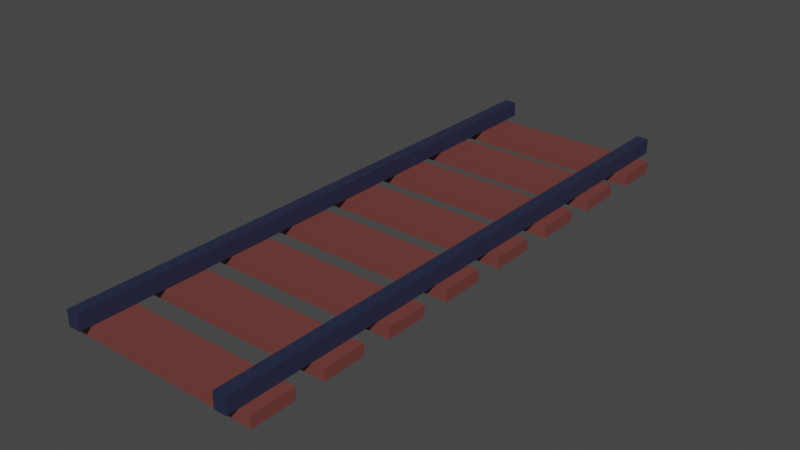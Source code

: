 # Source: LongRail.blend  (saved by Blender 2.92.15; exported with 4.5.12 LTS)
import bpy
from mathutils import Matrix  # noqa: F401  (used for matrix-valued properties, if any)

bpy.ops.wm.read_factory_settings(use_empty=True)
scene = bpy.context.scene
scene.name = 'Scene'

# ---- collections
col_collection = bpy.data.collections.new('Collection'); scene.collection.children.link(col_collection)
col_minecartrails = bpy.data.collections.new('MinecartRails'); scene.collection.children.link(col_minecartrails)

# ---- materials (node trees are filled in below, after node groups)
mat_trackmetall = bpy.data.materials.new('TrackMetall')
mat_trackmetall.use_transparent_shadow = False
mat_trackwood = bpy.data.materials.new('TrackWood')
mat_trackwood.use_transparent_shadow = False

# ---- material node trees
mat_trackmetall.use_nodes = True; mat_trackmetall.node_tree.nodes.clear()
_N = mat_trackmetall.node_tree.nodes; _L = mat_trackmetall.node_tree.links
n0 = _N.new('ShaderNodeBsdfPrincipled'); n0.name = 'Principled BSDF'; n0.location = (10, 300)
n0.distribution = 'GGX'
n0.subsurface_method = 'BURLEY'
n0.inputs[0].default_value = (0.01938, 0.02416, 0.05781, 1.0)
n0.inputs[3].default_value = 1.45
n0.inputs[27].default_value = (0.0, 0.0, 0.0, 1.0)
n0.inputs[28].default_value = 1.0
n1 = _N.new('ShaderNodeOutputMaterial'); n1.name = 'Material Output'; n1.location = (300, 300)
_L.new(n0.outputs[0], n1.inputs[0])
n1.is_active_output = True
mat_trackwood.use_nodes = True; mat_trackwood.node_tree.nodes.clear()
_N = mat_trackwood.node_tree.nodes; _L = mat_trackwood.node_tree.links
n0 = _N.new('ShaderNodeBsdfPrincipled'); n0.name = 'Principled BSDF'; n0.location = (10, 300)
n0.distribution = 'GGX'
n0.subsurface_method = 'BURLEY'
n0.inputs[0].default_value = (0.1714, 0.04817, 0.04092, 1.0)
n0.inputs[3].default_value = 1.45
n0.inputs[27].default_value = (0.0, 0.0, 0.0, 1.0)
n0.inputs[28].default_value = 1.0
n1 = _N.new('ShaderNodeOutputMaterial'); n1.name = 'Material Output'; n1.location = (300, 300)
_L.new(n0.outputs[0], n1.inputs[0])
n1.is_active_output = True

# ---- world
world_world = bpy.data.worlds.new('World'); scene.world = world_world
world_world.use_nodes = True; world_world.node_tree.nodes.clear()
_N = world_world.node_tree.nodes; _L = world_world.node_tree.links
n0 = _N.new('ShaderNodeOutputWorld'); n0.name = 'World Output'; n0.location = (300, 300)
n1 = _N.new('ShaderNodeBackground'); n1.name = 'Background'; n1.location = (10, 300)
n1.inputs[0].default_value = (0.05088, 0.05088, 0.05088, 1.0)
_L.new(n1.outputs[0], n0.inputs[0])
n0.is_active_output = True
world_world.color = (0.05088, 0.05088, 0.05088)
world_world.use_sun_shadow = False
world_world.sun_shadow_jitter_overblur = 0.0

# ---- meshes
me_cube_053 = bpy.data.meshes.new('Cube.053')
me_cube_053.from_pydata([(-0.8776, -0.05386, 2.82), (-0.8776, 0.1005, 2.82), (-0.7543, -0.05386, 2.82), (-0.7543, 0.1005, 2.82), (-1.007, -0.1749, 2.82), (-1.007, -0.05849, 2.82), (-1.007, -0.1749, 2.386), (-1.007, -0.05849, 2.386), (0.9933, -0.1749, 2.82), (0.9933, -0.05849, 2.82), (0.9933, -0.1749, 2.386), (0.9933, -0.05849, 2.386), (0.757, -0.05386, 2.82), (0.757, 0.1005, 2.82), (0.8803, -0.05386, 2.82), (0.8803, 0.1005, 2.82), (0.8803, 0.1005, 2.212), (0.757, 0.1005, 2.212), (0.757, -0.05386, 2.212), (0.8803, -0.05386, 2.212), (-0.8776, 0.1005, 2.212), (-0.8776, -0.05386, 2.212), (-0.7543, -0.05386, 2.212), (-0.7543, 0.1005, 2.212), (0.757, 0.1005, 2.386), (0.757, -0.05386, 2.386), (0.8803, 0.1005, 2.386), (0.8803, -0.05386, 2.386), (-0.8776, -0.05386, 2.387), (-0.7543, 0.1005, 2.387), (-0.8776, 0.1005, 2.387), (-0.7543, -0.05386, 2.387), (-0.8776, -0.05386, 2.212), (-0.8776, 0.1005, 2.212), (-0.7543, -0.05386, 2.212), (-0.7543, 0.1005, 2.212), (0.757, -0.05386, 2.212), (0.757, 0.1005, 2.212), (0.8803, -0.05386, 2.212), (0.8803, 0.1005, 2.212), (-0.8776, -0.05386, 2.934), (-0.8776, 0.1005, 2.934), (-0.7543, 0.1005, 2.934), (-0.7543, -0.05386, 2.934), (0.757, -0.05386, 2.934), (0.757, 0.1005, 2.934), (0.8803, 0.1005, 2.934), (0.8803, -0.05386, 2.934), (-0.8776, -0.05386, 2.098), (-0.8776, 0.1005, 2.098), (-0.7543, -0.05386, 2.098), (-0.7543, 0.1005, 2.098), (-1.007, -0.1749, 2.098), (-1.007, -0.05849, 2.098), (-1.007, -0.1749, 1.664), (-1.007, -0.05849, 1.664), (0.9933, -0.1749, 2.098), (0.9933, -0.05849, 2.098), (0.9933, -0.1749, 1.664), (0.9933, -0.05849, 1.664), (0.757, -0.05386, 2.098), (0.757, 0.1005, 2.098), (0.8803, -0.05386, 2.098), (0.8803, 0.1005, 2.098), (0.8803, 0.1005, 1.49), (0.757, 0.1005, 1.49), (0.757, -0.05386, 1.49), (0.8803, -0.05386, 1.49), (-0.8776, 0.1005, 1.49), (-0.8776, -0.05386, 1.49), (-0.7543, -0.05386, 1.49), (-0.7543, 0.1005, 1.49), (0.757, 0.1005, 1.664), (0.757, -0.05386, 1.664), (0.8803, 0.1005, 1.664), (0.8803, -0.05386, 1.664), (-0.8776, -0.05386, 1.665), (-0.7543, 0.1005, 1.665), (-0.8776, 0.1005, 1.665), (-0.7543, -0.05386, 1.665), (-0.8776, -0.05386, 1.49), (-0.8776, 0.1005, 1.49), (-0.7543, -0.05386, 1.49), (-0.7543, 0.1005, 1.49), (0.757, -0.05386, 1.49), (0.757, 0.1005, 1.49), (0.8803, -0.05386, 1.49), (0.8803, 0.1005, 1.49), (-0.8776, -0.05386, 2.212), (-0.8776, 0.1005, 2.212), (-0.7543, 0.1005, 2.212), (-0.7543, -0.05386, 2.212), (0.757, -0.05386, 2.212), (0.757, 0.1005, 2.212), (0.8803, 0.1005, 2.212), (0.8803, -0.05386, 2.212), (-0.8776, -0.05386, 1.376), (-0.8776, 0.1005, 1.376), (-0.7543, -0.05386, 1.376), (-0.7543, 0.1005, 1.376), (-1.007, -0.1749, 1.376), (-1.007, -0.05849, 1.376), (-1.007, -0.1749, 0.9412), (-1.007, -0.05849, 0.9412), (0.9933, -0.1749, 1.376), (0.9933, -0.05849, 1.376), (0.9933, -0.1749, 0.9412), (0.9933, -0.05849, 0.9412), (0.757, -0.05386, 1.376), (0.757, 0.1005, 1.376), (0.8803, -0.05386, 1.376), (0.8803, 0.1005, 1.376), (0.8803, 0.1005, 0.7674), (0.757, 0.1005, 0.7674), (0.757, -0.05386, 0.7674), (0.8803, -0.05386, 0.7674), (-0.8776, 0.1005, 0.7674), (-0.8776, -0.05386, 0.7674), (-0.7543, -0.05386, 0.7674), (-0.7543, 0.1005, 0.7674), (0.757, 0.1005, 0.9418), (0.757, -0.05386, 0.9418), (0.8803, 0.1005, 0.9418), (0.8803, -0.05386, 0.9418), (-0.8776, -0.05386, 0.9422), (-0.7543, 0.1005, 0.9422), (-0.8776, 0.1005, 0.9422), (-0.7543, -0.05386, 0.9422), (-0.8776, -0.05386, 0.7674), (-0.8776, 0.1005, 0.7674), (-0.7543, -0.05386, 0.7674), (-0.7543, 0.1005, 0.7674), (0.757, -0.05386, 0.7674), (0.757, 0.1005, 0.7674), (0.8803, -0.05386, 0.7674), (0.8803, 0.1005, 0.7674), (-0.8776, -0.05386, 1.49), (-0.8776, 0.1005, 1.49), (-0.7543, 0.1005, 1.49), (-0.7543, -0.05386, 1.49), (0.757, -0.05386, 1.49), (0.757, 0.1005, 1.49), (0.8803, 0.1005, 1.49), (0.8803, -0.05386, 1.49), (-0.8776, -0.05386, 0.6534), (-0.8776, 0.1005, 0.6534), (-0.7543, -0.05386, 0.6534), (-0.7543, 0.1005, 0.6534), (-1.007, -0.1749, 0.6534), (-1.007, -0.05849, 0.6534), (-1.007, -0.1749, 0.2189), (-1.007, -0.05849, 0.2189), (0.9933, -0.1749, 0.6534), (0.9933, -0.05849, 0.6534), (0.9933, -0.1749, 0.2189), (0.9933, -0.05849, 0.2189), (0.757, -0.05386, 0.6534), (0.757, 0.1005, 0.6534), (0.8803, -0.05386, 0.6534), (0.8803, 0.1005, 0.6534), (0.8803, 0.1005, 0.04512), (0.757, 0.1005, 0.04512), (0.757, -0.05386, 0.04512), (0.8803, -0.05386, 0.04512), (-0.8776, 0.1005, 0.04512), (-0.8776, -0.05386, 0.04512), (-0.7543, -0.05386, 0.04512), (-0.7543, 0.1005, 0.04512), (0.757, 0.1005, 0.2194), (0.757, -0.05386, 0.2194), (0.8803, 0.1005, 0.2194), (0.8803, -0.05386, 0.2194), (-0.8776, -0.05386, 0.2199), (-0.7543, 0.1005, 0.2199), (-0.8776, 0.1005, 0.2199), (-0.7543, -0.05386, 0.2199), (-0.8776, -0.05386, 0.04512), (-0.8776, 0.1005, 0.04512), (-0.7543, -0.05386, 0.04512), (-0.7543, 0.1005, 0.04512), (0.757, -0.05386, 0.04512), (0.757, 0.1005, 0.04512), (0.8803, -0.05386, 0.04512), (0.8803, 0.1005, 0.04512), (-0.8776, -0.05386, 0.7674), (-0.8776, 0.1005, 0.7674), (-0.7543, 0.1005, 0.7674), (-0.7543, -0.05386, 0.7674), (0.757, -0.05386, 0.7674), (0.757, 0.1005, 0.7674), (0.8803, 0.1005, 0.7674), (0.8803, -0.05386, 0.7674), (-0.8776, -0.05386, -0.06889), (-0.8776, 0.1005, -0.06889), (-0.7543, -0.05386, -0.06889), (-0.7543, 0.1005, -0.06889), (-1.007, -0.1749, -0.06892), (-1.007, -0.05849, -0.06892), (-1.007, -0.1749, -0.5034), (-1.007, -0.05849, -0.5034), (0.9933, -0.1749, -0.06892), (0.9933, -0.05849, -0.06892), (0.9933, -0.1749, -0.5034), (0.9933, -0.05849, -0.5034), (0.757, -0.05386, -0.06889), (0.757, 0.1005, -0.06889), (0.8803, -0.05386, -0.06889), (0.8803, 0.1005, -0.06889), (0.8803, 0.1005, -0.6772), (0.757, 0.1005, -0.6772), (0.757, -0.05386, -0.6772), (0.8803, -0.05386, -0.6772), (-0.8776, 0.1005, -0.6772), (-0.8776, -0.05386, -0.6772), (-0.7543, -0.05386, -0.6772), (-0.7543, 0.1005, -0.6772), (0.757, 0.1005, -0.5029), (0.757, -0.05386, -0.5029), (0.8803, 0.1005, -0.5029), (0.8803, -0.05386, -0.5029), (-0.8776, -0.05386, -0.5024), (-0.7543, 0.1005, -0.5024), (-0.8776, 0.1005, -0.5024), (-0.7543, -0.05386, -0.5024), (-0.8776, -0.05386, -0.6772), (-0.8776, 0.1005, -0.6772), (-0.7543, -0.05386, -0.6772), (-0.7543, 0.1005, -0.6772), (0.757, -0.05386, -0.6772), (0.757, 0.1005, -0.6772), (0.8803, -0.05386, -0.6772), (0.8803, 0.1005, -0.6772), (-0.8776, -0.05386, 0.04512), (-0.8776, 0.1005, 0.04512), (-0.7543, 0.1005, 0.04512), (-0.7543, -0.05386, 0.04512), (0.757, -0.05386, 0.04512), (0.757, 0.1005, 0.04512), (0.8803, 0.1005, 0.04512), (0.8803, -0.05386, 0.04512), (-0.8776, -0.05386, -0.7912), (-0.8776, 0.1005, -0.7912), (-0.7543, -0.05386, -0.7912), (-0.7543, 0.1005, -0.7912), (-1.007, -0.1749, -0.7912), (-1.007, -0.05849, -0.7912), (-1.007, -0.1749, -1.226), (-1.007, -0.05849, -1.226), (0.9933, -0.1749, -0.7912), (0.9933, -0.05849, -0.7912), (0.9933, -0.1749, -1.226), (0.9933, -0.05849, -1.226), (0.757, -0.05386, -0.7912), (0.757, 0.1005, -0.7912), (0.8803, -0.05386, -0.7912), (0.8803, 0.1005, -0.7912), (0.8803, 0.1005, -1.4), (0.757, 0.1005, -1.4), (0.757, -0.05386, -1.4), (0.8803, -0.05386, -1.4), (-0.8776, 0.1005, -1.4), (-0.8776, -0.05386, -1.4), (-0.7543, -0.05386, -1.4), (-0.7543, 0.1005, -1.4), (0.757, 0.1005, -1.225), (0.757, -0.05386, -1.225), (0.8803, 0.1005, -1.225), (0.8803, -0.05386, -1.225), (-0.8776, -0.05386, -1.225), (-0.7543, 0.1005, -1.225), (-0.8776, 0.1005, -1.225), (-0.7543, -0.05386, -1.225), (-0.8776, -0.05386, -1.4), (-0.8776, 0.1005, -1.4), (-0.7543, -0.05386, -1.4), (-0.7543, 0.1005, -1.4), (0.757, -0.05386, -1.4), (0.757, 0.1005, -1.4), (0.8803, -0.05386, -1.4), (0.8803, 0.1005, -1.4), (-0.8776, -0.05386, -0.6772), (-0.8776, 0.1005, -0.6772), (-0.7543, 0.1005, -0.6772), (-0.7543, -0.05386, -0.6772), (0.757, -0.05386, -0.6772), (0.757, 0.1005, -0.6772), (0.8803, 0.1005, -0.6772), (0.8803, -0.05386, -0.6772), (-0.8776, -0.05386, -1.514), (-0.8776, 0.1005, -1.514), (-0.7543, -0.05386, -1.514), (-0.7543, 0.1005, -1.514), (-1.007, -0.1749, -1.514), (-1.007, -0.05849, -1.514), (-1.007, -0.1749, -1.948), (-1.007, -0.05849, -1.948), (0.9933, -0.1749, -1.514), (0.9933, -0.05849, -1.514), (0.9933, -0.1749, -1.948), (0.9933, -0.05849, -1.948), (0.757, -0.05386, -1.514), (0.757, 0.1005, -1.514), (0.8803, -0.05386, -1.514), (0.8803, 0.1005, -1.514), (0.8803, 0.1005, -2.122), (0.757, 0.1005, -2.122), (0.757, -0.05386, -2.122), (0.8803, -0.05386, -2.122), (-0.8776, 0.1005, -2.122), (-0.8776, -0.05386, -2.122), (-0.7543, -0.05386, -2.122), (-0.7543, 0.1005, -2.122), (0.757, 0.1005, -1.948), (0.757, -0.05386, -1.948), (0.8803, 0.1005, -1.948), (0.8803, -0.05386, -1.948), (-0.8776, -0.05386, -1.947), (-0.7543, 0.1005, -1.947), (-0.8776, 0.1005, -1.947), (-0.7543, -0.05386, -1.947), (-0.8776, -0.05386, -2.122), (-0.8776, 0.1005, -2.122), (-0.7543, -0.05386, -2.122), (-0.7543, 0.1005, -2.122), (0.757, -0.05386, -2.122), (0.757, 0.1005, -2.122), (0.8803, -0.05386, -2.122), (0.8803, 0.1005, -2.122), (-0.8776, -0.05386, -1.4), (-0.8776, 0.1005, -1.4), (-0.7543, 0.1005, -1.4), (-0.7543, -0.05386, -1.4), (0.757, -0.05386, -1.4), (0.757, 0.1005, -1.4), (0.8803, 0.1005, -1.4), (0.8803, -0.05386, -1.4), (-0.8776, -0.05386, -2.236), (-0.8776, 0.1005, -2.236), (-0.7543, -0.05386, -2.236), (-0.7543, 0.1005, -2.236), (-1.007, -0.1749, -2.236), (-1.007, -0.05849, -2.236), (-1.007, -0.1749, -2.67), (-1.007, -0.05849, -2.67), (0.9933, -0.1749, -2.236), (0.9933, -0.05849, -2.236), (0.9933, -0.1749, -2.67), (0.9933, -0.05849, -2.67), (0.757, -0.05386, -2.236), (0.757, 0.1005, -2.236), (0.8803, -0.05386, -2.236), (0.8803, 0.1005, -2.236), (0.8803, 0.1005, -2.844), (0.757, 0.1005, -2.844), (0.757, -0.05386, -2.844), (0.8803, -0.05386, -2.844), (-0.8776, 0.1005, -2.844), (-0.8776, -0.05386, -2.844), (-0.7543, -0.05386, -2.844), (-0.7543, 0.1005, -2.844), (0.757, 0.1005, -2.67), (0.757, -0.05386, -2.67), (0.8803, 0.1005, -2.67), (0.8803, -0.05386, -2.67), (-0.8776, -0.05386, -2.669), (-0.7543, 0.1005, -2.669), (-0.8776, 0.1005, -2.669), (-0.7543, -0.05386, -2.669), (-0.8776, -0.05386, -2.844), (-0.8776, 0.1005, -2.844), (-0.7543, -0.05386, -2.844), (-0.7543, 0.1005, -2.844), (0.757, -0.05386, -2.844), (0.757, 0.1005, -2.844), (0.8803, -0.05386, -2.844), (0.8803, 0.1005, -2.844), (-0.8776, -0.05386, -2.122), (-0.8776, 0.1005, -2.122), (-0.7543, 0.1005, -2.122), (-0.7543, -0.05386, -2.122), (0.757, -0.05386, -2.122), (0.757, 0.1005, -2.122), (0.8803, 0.1005, -2.122), (0.8803, -0.05386, -2.122)], [], [(1, 0, 40, 41), (4, 5, 7, 6), (6, 7, 11, 10), (10, 11, 9, 8), (8, 9, 5, 4), (6, 10, 8, 4), (11, 7, 5, 9), (0, 2, 43, 40), (27, 19, 16, 26), (26, 16, 17, 24), (25, 18, 19, 27), (24, 17, 18, 25), (30, 20, 21, 28), (31, 22, 23, 29), (29, 23, 20, 30), (28, 21, 22, 31), (19, 18, 17, 16), (20, 23, 22, 21), (13, 24, 25, 12), (12, 25, 27, 14), (15, 26, 24, 13), (14, 27, 26, 15), (0, 28, 31, 2), (3, 29, 30, 1), (2, 31, 29, 3), (1, 30, 28, 0), (34, 35, 33, 32), (38, 39, 37, 36), (43, 42, 41, 40), (47, 46, 45, 44), (12, 14, 47, 44), (13, 12, 44, 45), (3, 1, 41, 42), (2, 3, 42, 43), (15, 13, 45, 46), (14, 15, 46, 47), (49, 48, 88, 89), (52, 53, 55, 54), (54, 55, 59, 58), (58, 59, 57, 56), (56, 57, 53, 52), (54, 58, 56, 52), (59, 55, 53, 57), (48, 50, 91, 88), (75, 67, 64, 74), (74, 64, 65, 72), (73, 66, 67, 75), (72, 65, 66, 73), (78, 68, 69, 76), (79, 70, 71, 77), (77, 71, 68, 78), (76, 69, 70, 79), (67, 66, 65, 64), (68, 71, 70, 69), (61, 72, 73, 60), (60, 73, 75, 62), (63, 74, 72, 61), (62, 75, 74, 63), (48, 76, 79, 50), (51, 77, 78, 49), (50, 79, 77, 51), (49, 78, 76, 48), (82, 83, 81, 80), (86, 87, 85, 84), (91, 90, 89, 88), (95, 94, 93, 92), (60, 62, 95, 92), (61, 60, 92, 93), (51, 49, 89, 90), (50, 51, 90, 91), (63, 61, 93, 94), (62, 63, 94, 95), (97, 96, 136, 137), (100, 101, 103, 102), (102, 103, 107, 106), (106, 107, 105, 104), (104, 105, 101, 100), (102, 106, 104, 100), (107, 103, 101, 105), (96, 98, 139, 136), (123, 115, 112, 122), (122, 112, 113, 120), (121, 114, 115, 123), (120, 113, 114, 121), (126, 116, 117, 124), (127, 118, 119, 125), (125, 119, 116, 126), (124, 117, 118, 127), (115, 114, 113, 112), (116, 119, 118, 117), (109, 120, 121, 108), (108, 121, 123, 110), (111, 122, 120, 109), (110, 123, 122, 111), (96, 124, 127, 98), (99, 125, 126, 97), (98, 127, 125, 99), (97, 126, 124, 96), (130, 131, 129, 128), (134, 135, 133, 132), (139, 138, 137, 136), (143, 142, 141, 140), (108, 110, 143, 140), (109, 108, 140, 141), (99, 97, 137, 138), (98, 99, 138, 139), (111, 109, 141, 142), (110, 111, 142, 143), (145, 144, 184, 185), (148, 149, 151, 150), (150, 151, 155, 154), (154, 155, 153, 152), (152, 153, 149, 148), (150, 154, 152, 148), (155, 151, 149, 153), (144, 146, 187, 184), (171, 163, 160, 170), (170, 160, 161, 168), (169, 162, 163, 171), (168, 161, 162, 169), (174, 164, 165, 172), (175, 166, 167, 173), (173, 167, 164, 174), (172, 165, 166, 175), (163, 162, 161, 160), (164, 167, 166, 165), (157, 168, 169, 156), (156, 169, 171, 158), (159, 170, 168, 157), (158, 171, 170, 159), (144, 172, 175, 146), (147, 173, 174, 145), (146, 175, 173, 147), (145, 174, 172, 144), (178, 179, 177, 176), (182, 183, 181, 180), (187, 186, 185, 184), (191, 190, 189, 188), (156, 158, 191, 188), (157, 156, 188, 189), (147, 145, 185, 186), (146, 147, 186, 187), (159, 157, 189, 190), (158, 159, 190, 191), (193, 192, 232, 233), (196, 197, 199, 198), (198, 199, 203, 202), (202, 203, 201, 200), (200, 201, 197, 196), (198, 202, 200, 196), (203, 199, 197, 201), (192, 194, 235, 232), (219, 211, 208, 218), (218, 208, 209, 216), (217, 210, 211, 219), (216, 209, 210, 217), (222, 212, 213, 220), (223, 214, 215, 221), (221, 215, 212, 222), (220, 213, 214, 223), (211, 210, 209, 208), (212, 215, 214, 213), (205, 216, 217, 204), (204, 217, 219, 206), (207, 218, 216, 205), (206, 219, 218, 207), (192, 220, 223, 194), (195, 221, 222, 193), (194, 223, 221, 195), (193, 222, 220, 192), (226, 227, 225, 224), (230, 231, 229, 228), (235, 234, 233, 232), (239, 238, 237, 236), (204, 206, 239, 236), (205, 204, 236, 237), (195, 193, 233, 234), (194, 195, 234, 235), (207, 205, 237, 238), (206, 207, 238, 239), (241, 240, 280, 281), (244, 245, 247, 246), (246, 247, 251, 250), (250, 251, 249, 248), (248, 249, 245, 244), (246, 250, 248, 244), (251, 247, 245, 249), (240, 242, 283, 280), (267, 259, 256, 266), (266, 256, 257, 264), (265, 258, 259, 267), (264, 257, 258, 265), (270, 260, 261, 268), (271, 262, 263, 269), (269, 263, 260, 270), (268, 261, 262, 271), (259, 258, 257, 256), (260, 263, 262, 261), (253, 264, 265, 252), (252, 265, 267, 254), (255, 266, 264, 253), (254, 267, 266, 255), (240, 268, 271, 242), (243, 269, 270, 241), (242, 271, 269, 243), (241, 270, 268, 240), (274, 275, 273, 272), (278, 279, 277, 276), (283, 282, 281, 280), (287, 286, 285, 284), (252, 254, 287, 284), (253, 252, 284, 285), (243, 241, 281, 282), (242, 243, 282, 283), (255, 253, 285, 286), (254, 255, 286, 287), (289, 288, 328, 329), (292, 293, 295, 294), (294, 295, 299, 298), (298, 299, 297, 296), (296, 297, 293, 292), (294, 298, 296, 292), (299, 295, 293, 297), (288, 290, 331, 328), (315, 307, 304, 314), (314, 304, 305, 312), (313, 306, 307, 315), (312, 305, 306, 313), (318, 308, 309, 316), (319, 310, 311, 317), (317, 311, 308, 318), (316, 309, 310, 319), (307, 306, 305, 304), (308, 311, 310, 309), (301, 312, 313, 300), (300, 313, 315, 302), (303, 314, 312, 301), (302, 315, 314, 303), (288, 316, 319, 290), (291, 317, 318, 289), (290, 319, 317, 291), (289, 318, 316, 288), (322, 323, 321, 320), (326, 327, 325, 324), (331, 330, 329, 328), (335, 334, 333, 332), (300, 302, 335, 332), (301, 300, 332, 333), (291, 289, 329, 330), (290, 291, 330, 331), (303, 301, 333, 334), (302, 303, 334, 335), (337, 336, 376, 377), (340, 341, 343, 342), (342, 343, 347, 346), (346, 347, 345, 344), (344, 345, 341, 340), (342, 346, 344, 340), (347, 343, 341, 345), (336, 338, 379, 376), (363, 355, 352, 362), (362, 352, 353, 360), (361, 354, 355, 363), (360, 353, 354, 361), (366, 356, 357, 364), (367, 358, 359, 365), (365, 359, 356, 366), (364, 357, 358, 367), (355, 354, 353, 352), (356, 359, 358, 357), (349, 360, 361, 348), (348, 361, 363, 350), (351, 362, 360, 349), (350, 363, 362, 351), (336, 364, 367, 338), (339, 365, 366, 337), (338, 367, 365, 339), (337, 366, 364, 336), (370, 371, 369, 368), (374, 375, 373, 372), (379, 378, 377, 376), (383, 382, 381, 380), (348, 350, 383, 380), (349, 348, 380, 381), (339, 337, 377, 378), (338, 339, 378, 379), (351, 349, 381, 382), (350, 351, 382, 383)])
me_cube_053.polygons.foreach_set('material_index', [0, 1, 1, 1, 1, 1, 1, 0, 0, 0, 0, 0, 0, 0, 0, 0, 0, 0, 0, 0, 0, 0, 0, 0, 0, 0, 0, 0, 0, 0, 0, 0, 0, 0, 0, 0, 0, 1, 1, 1, 1, 1, 1, 0, 0, 0, 0, 0, 0, 0, 0, 0, 0, 0, 0, 0, 0, 0, 0, 0, 0, 0, 0, 0, 0, 0, 0, 0, 0, 0, 0, 0, 0, 1, 1, 1, 1, 1, 1, 0, 0, 0, 0, 0, 0, 0, 0, 0, 0, 0, 0, 0, 0, 0, 0, 0, 0, 0, 0, 0, 0, 0, 0, 0, 0, 0, 0, 0, 0, 1, 1, 1, 1, 1, 1, 0, 0, 0, 0, 0, 0, 0, 0, 0, 0, 0, 0, 0, 0, 0, 0, 0, 0, 0, 0, 0, 0, 0, 0, 0, 0, 0, 0, 0, 0, 1, 1, 1, 1, 1, 1, 0, 0, 0, 0, 0, 0, 0, 0, 0, 0, 0, 0, 0, 0, 0, 0, 0, 0, 0, 0, 0, 0, 0, 0, 0, 0, 0, 0, 0, 0, 1, 1, 1, 1, 1, 1, 0, 0, 0, 0, 0, 0, 0, 0, 0, 0, 0, 0, 0, 0, 0, 0, 0, 0, 0, 0, 0, 0, 0, 0, 0, 0, 0, 0, 0, 0, 1, 1, 1, 1, 1, 1, 0, 0, 0, 0, 0, 0, 0, 0, 0, 0, 0, 0, 0, 0, 0, 0, 0, 0, 0, 0, 0, 0, 0, 0, 0, 0, 0, 0, 0, 0, 1, 1, 1, 1, 1, 1, 0, 0, 0, 0, 0, 0, 0, 0, 0, 0, 0, 0, 0, 0, 0, 0, 0, 0, 0, 0, 0, 0, 0, 0, 0, 0, 0, 0, 0])
_uv = me_cube_053.uv_layers.new(name='UVMap')
_uv.uv.foreach_set('vector', [0.625, 0.0, 0.375, 0.0, 0.375, 0.0, 0.625, 0.0, 0.375, 0.0, 0.625, 0.0, 0.625, 0.25, 0.375, 0.25, 0.375, 0.25, 0.625, 0.25, 0.625, 0.5, 0.375, 0.5, 0.375, 0.5, 0.625, 0.5, 0.625, 0.75, 0.375, 0.75, 0.375, 0.75, 0.625, 0.75, 0.625, 1.0, 0.375, 1.0, 0.125, 0.5, 0.375, 0.5, 0.375, 0.75, 0.125, 0.75, 0.625, 0.5, 0.875, 0.5, 0.875, 0.75, 0.625, 0.75, 0.125, 0.75, 0.375, 0.75, 0.375, 0.75, 0.125, 0.75, 0.375, 0.7054, 0.375, 0.6875, 0.625, 0.6875, 0.625, 0.7054, 0.625, 0.7054, 0.625, 0.6875, 0.875, 0.6875, 0.875, 0.7054, 0.125, 0.7054, 0.125, 0.6875, 0.375, 0.6875, 0.375, 0.7054, 0.625, 0.04459, 0.625, 0.0625, 0.375, 0.0625, 0.375, 0.04459, 0.625, 0.04454, 0.625, 0.0625, 0.375, 0.0625, 0.375, 0.04454, 0.375, 0.7055, 0.375, 0.6875, 0.625, 0.6875, 0.625, 0.7055, 0.625, 0.7055, 0.625, 0.6875, 0.875, 0.6875, 0.875, 0.7055, 0.125, 0.7055, 0.125, 0.6875, 0.375, 0.6875, 0.375, 0.7055, 0.375, 0.6875, 0.125, 0.6875, 0.625, 0.0625, 0.625, 0.6875, 0.875, 0.6875, 0.625, 0.6875, 0.375, 0.6875, 0.125, 0.6875, 0.625, 0.0, 0.625, 0.04459, 0.375, 0.04459, 0.375, 0.0, 0.125, 0.75, 0.125, 0.7054, 0.375, 0.7054, 0.375, 0.75, 0.625, 0.75, 0.625, 0.7054, 0.875, 0.7054, 0.875, 0.75, 0.375, 0.75, 0.375, 0.7054, 0.625, 0.7054, 0.625, 0.75, 0.125, 0.75, 0.125, 0.7055, 0.375, 0.7055, 0.375, 0.75, 0.625, 0.75, 0.625, 0.7055, 0.875, 0.7055, 0.875, 0.75, 0.375, 0.75, 0.375, 0.7055, 0.625, 0.7055, 0.625, 0.75, 0.625, 0.0, 0.625, 0.04454, 0.375, 0.04454, 0.375, 0.0, 0.375, 0.75, 0.625, 0.75, 0.625, 1.0, 0.375, 1.0, 0.375, 0.75, 0.625, 0.75, 0.625, 1.0, 0.375, 1.0, 0.375, 0.75, 0.625, 0.75, 0.625, 1.0, 0.375, 1.0, 0.375, 0.75, 0.625, 0.75, 0.625, 1.0, 0.375, 1.0, 0.125, 0.75, 0.375, 0.75, 0.375, 0.75, 0.125, 0.75, 0.625, 0.0, 0.375, 0.0, 0.375, 0.0, 0.625, 0.0, 0.625, 0.75, 0.875, 0.75, 0.875, 0.75, 0.625, 0.75, 0.375, 0.75, 0.625, 0.75, 0.625, 0.75, 0.375, 0.75, 0.625, 0.75, 0.875, 0.75, 0.875, 0.75, 0.625, 0.75, 0.375, 0.75, 0.625, 0.75, 0.625, 0.75, 0.375, 0.75, 0.625, 0.0, 0.375, 0.0, 0.375, 0.0, 0.625, 0.0, 0.375, 0.0, 0.625, 0.0, 0.625, 0.25, 0.375, 0.25, 0.375, 0.25, 0.625, 0.25, 0.625, 0.5, 0.375, 0.5, 0.375, 0.5, 0.625, 0.5, 0.625, 0.75, 0.375, 0.75, 0.375, 0.75, 0.625, 0.75, 0.625, 1.0, 0.375, 1.0, 0.125, 0.5, 0.375, 0.5, 0.375, 0.75, 0.125, 0.75, 0.625, 0.5, 0.875, 0.5, 0.875, 0.75, 0.625, 0.75, 0.125, 0.75, 0.375, 0.75, 0.375, 0.75, 0.125, 0.75, 0.375, 0.7054, 0.375, 0.6875, 0.625, 0.6875, 0.625, 0.7054, 0.625, 0.7054, 0.625, 0.6875, 0.875, 0.6875, 0.875, 0.7054, 0.125, 0.7054, 0.125, 0.6875, 0.375, 0.6875, 0.375, 0.7054, 0.625, 0.04459, 0.625, 0.0625, 0.375, 0.0625, 0.375, 0.04459, 0.625, 0.04454, 0.625, 0.0625, 0.375, 0.0625, 0.375, 0.04454, 0.375, 0.7055, 0.375, 0.6875, 0.625, 0.6875, 0.625, 0.7055, 0.625, 0.7055, 0.625, 0.6875, 0.875, 0.6875, 0.875, 0.7055, 0.125, 0.7055, 0.125, 0.6875, 0.375, 0.6875, 0.375, 0.7055, 0.375, 0.6875, 0.125, 0.6875, 0.625, 0.0625, 0.625, 0.6875, 0.875, 0.6875, 0.625, 0.6875, 0.375, 0.6875, 0.125, 0.6875, 0.625, 0.0, 0.625, 0.04459, 0.375, 0.04459, 0.375, 0.0, 0.125, 0.75, 0.125, 0.7054, 0.375, 0.7054, 0.375, 0.75, 0.625, 0.75, 0.625, 0.7054, 0.875, 0.7054, 0.875, 0.75, 0.375, 0.75, 0.375, 0.7054, 0.625, 0.7054, 0.625, 0.75, 0.125, 0.75, 0.125, 0.7055, 0.375, 0.7055, 0.375, 0.75, 0.625, 0.75, 0.625, 0.7055, 0.875, 0.7055, 0.875, 0.75, 0.375, 0.75, 0.375, 0.7055, 0.625, 0.7055, 0.625, 0.75, 0.625, 0.0, 0.625, 0.04454, 0.375, 0.04454, 0.375, 0.0, 0.375, 0.75, 0.625, 0.75, 0.625, 1.0, 0.375, 1.0, 0.375, 0.75, 0.625, 0.75, 0.625, 1.0, 0.375, 1.0, 0.375, 0.75, 0.625, 0.75, 0.625, 1.0, 0.375, 1.0, 0.375, 0.75, 0.625, 0.75, 0.625, 1.0, 0.375, 1.0, 0.125, 0.75, 0.375, 0.75, 0.375, 0.75, 0.125, 0.75, 0.625, 0.0, 0.375, 0.0, 0.375, 0.0, 0.625, 0.0, 0.625, 0.75, 0.875, 0.75, 0.875, 0.75, 0.625, 0.75, 0.375, 0.75, 0.625, 0.75, 0.625, 0.75, 0.375, 0.75, 0.625, 0.75, 0.875, 0.75, 0.875, 0.75, 0.625, 0.75, 0.375, 0.75, 0.625, 0.75, 0.625, 0.75, 0.375, 0.75, 0.625, 0.0, 0.375, 0.0, 0.375, 0.0, 0.625, 0.0, 0.375, 0.0, 0.625, 0.0, 0.625, 0.25, 0.375, 0.25, 0.375, 0.25, 0.625, 0.25, 0.625, 0.5, 0.375, 0.5, 0.375, 0.5, 0.625, 0.5, 0.625, 0.75, 0.375, 0.75, 0.375, 0.75, 0.625, 0.75, 0.625, 1.0, 0.375, 1.0, 0.125, 0.5, 0.375, 0.5, 0.375, 0.75, 0.125, 0.75, 0.625, 0.5, 0.875, 0.5, 0.875, 0.75, 0.625, 0.75, 0.125, 0.75, 0.375, 0.75, 0.375, 0.75, 0.125, 0.75, 0.375, 0.7054, 0.375, 0.6875, 0.625, 0.6875, 0.625, 0.7054, 0.625, 0.7054, 0.625, 0.6875, 0.875, 0.6875, 0.875, 0.7054, 0.125, 0.7054, 0.125, 0.6875, 0.375, 0.6875, 0.375, 0.7054, 0.625, 0.04459, 0.625, 0.0625, 0.375, 0.0625, 0.375, 0.04459, 0.625, 0.04454, 0.625, 0.0625, 0.375, 0.0625, 0.375, 0.04454, 0.375, 0.7055, 0.375, 0.6875, 0.625, 0.6875, 0.625, 0.7055, 0.625, 0.7055, 0.625, 0.6875, 0.875, 0.6875, 0.875, 0.7055, 0.125, 0.7055, 0.125, 0.6875, 0.375, 0.6875, 0.375, 0.7055, 0.375, 0.6875, 0.125, 0.6875, 0.625, 0.0625, 0.625, 0.6875, 0.875, 0.6875, 0.625, 0.6875, 0.375, 0.6875, 0.125, 0.6875, 0.625, 0.0, 0.625, 0.04459, 0.375, 0.04459, 0.375, 0.0, 0.125, 0.75, 0.125, 0.7054, 0.375, 0.7054, 0.375, 0.75, 0.625, 0.75, 0.625, 0.7054, 0.875, 0.7054, 0.875, 0.75, 0.375, 0.75, 0.375, 0.7054, 0.625, 0.7054, 0.625, 0.75, 0.125, 0.75, 0.125, 0.7055, 0.375, 0.7055, 0.375, 0.75, 0.625, 0.75, 0.625, 0.7055, 0.875, 0.7055, 0.875, 0.75, 0.375, 0.75, 0.375, 0.7055, 0.625, 0.7055, 0.625, 0.75, 0.625, 0.0, 0.625, 0.04454, 0.375, 0.04454, 0.375, 0.0, 0.375, 0.75, 0.625, 0.75, 0.625, 1.0, 0.375, 1.0, 0.375, 0.75, 0.625, 0.75, 0.625, 1.0, 0.375, 1.0, 0.375, 0.75, 0.625, 0.75, 0.625, 1.0, 0.375, 1.0, 0.375, 0.75, 0.625, 0.75, 0.625, 1.0, 0.375, 1.0, 0.125, 0.75, 0.375, 0.75, 0.375, 0.75, 0.125, 0.75, 0.625, 0.0, 0.375, 0.0, 0.375, 0.0, 0.625, 0.0, 0.625, 0.75, 0.875, 0.75, 0.875, 0.75, 0.625, 0.75, 0.375, 0.75, 0.625, 0.75, 0.625, 0.75, 0.375, 0.75, 0.625, 0.75, 0.875, 0.75, 0.875, 0.75, 0.625, 0.75, 0.375, 0.75, 0.625, 0.75, 0.625, 0.75, 0.375, 0.75, 0.625, 0.0, 0.375, 0.0, 0.375, 0.0, 0.625, 0.0, 0.375, 0.0, 0.625, 0.0, 0.625, 0.25, 0.375, 0.25, 0.375, 0.25, 0.625, 0.25, 0.625, 0.5, 0.375, 0.5, 0.375, 0.5, 0.625, 0.5, 0.625, 0.75, 0.375, 0.75, 0.375, 0.75, 0.625, 0.75, 0.625, 1.0, 0.375, 1.0, 0.125, 0.5, 0.375, 0.5, 0.375, 0.75, 0.125, 0.75, 0.625, 0.5, 0.875, 0.5, 0.875, 0.75, 0.625, 0.75, 0.125, 0.75, 0.375, 0.75, 0.375, 0.75, 0.125, 0.75, 0.375, 0.7054, 0.375, 0.6875, 0.625, 0.6875, 0.625, 0.7054, 0.625, 0.7054, 0.625, 0.6875, 0.875, 0.6875, 0.875, 0.7054, 0.125, 0.7054, 0.125, 0.6875, 0.375, 0.6875, 0.375, 0.7054, 0.625, 0.04459, 0.625, 0.0625, 0.375, 0.0625, 0.375, 0.04459, 0.625, 0.04454, 0.625, 0.0625, 0.375, 0.0625, 0.375, 0.04454, 0.375, 0.7055, 0.375, 0.6875, 0.625, 0.6875, 0.625, 0.7055, 0.625, 0.7055, 0.625, 0.6875, 0.875, 0.6875, 0.875, 0.7055, 0.125, 0.7055, 0.125, 0.6875, 0.375, 0.6875, 0.375, 0.7055, 0.375, 0.6875, 0.125, 0.6875, 0.625, 0.0625, 0.625, 0.6875, 0.875, 0.6875, 0.625, 0.6875, 0.375, 0.6875, 0.125, 0.6875, 0.625, 0.0, 0.625, 0.04459, 0.375, 0.04459, 0.375, 0.0, 0.125, 0.75, 0.125, 0.7054, 0.375, 0.7054, 0.375, 0.75, 0.625, 0.75, 0.625, 0.7054, 0.875, 0.7054, 0.875, 0.75, 0.375, 0.75, 0.375, 0.7054, 0.625, 0.7054, 0.625, 0.75, 0.125, 0.75, 0.125, 0.7055, 0.375, 0.7055, 0.375, 0.75, 0.625, 0.75, 0.625, 0.7055, 0.875, 0.7055, 0.875, 0.75, 0.375, 0.75, 0.375, 0.7055, 0.625, 0.7055, 0.625, 0.75, 0.625, 0.0, 0.625, 0.04454, 0.375, 0.04454, 0.375, 0.0, 0.375, 0.75, 0.625, 0.75, 0.625, 1.0, 0.375, 1.0, 0.375, 0.75, 0.625, 0.75, 0.625, 1.0, 0.375, 1.0, 0.375, 0.75, 0.625, 0.75, 0.625, 1.0, 0.375, 1.0, 0.375, 0.75, 0.625, 0.75, 0.625, 1.0, 0.375, 1.0, 0.125, 0.75, 0.375, 0.75, 0.375, 0.75, 0.125, 0.75, 0.625, 0.0, 0.375, 0.0, 0.375, 0.0, 0.625, 0.0, 0.625, 0.75, 0.875, 0.75, 0.875, 0.75, 0.625, 0.75, 0.375, 0.75, 0.625, 0.75, 0.625, 0.75, 0.375, 0.75, 0.625, 0.75, 0.875, 0.75, 0.875, 0.75, 0.625, 0.75, 0.375, 0.75, 0.625, 0.75, 0.625, 0.75, 0.375, 0.75, 0.625, 0.0, 0.375, 0.0, 0.375, 0.0, 0.625, 0.0, 0.375, 0.0, 0.625, 0.0, 0.625, 0.25, 0.375, 0.25, 0.375, 0.25, 0.625, 0.25, 0.625, 0.5, 0.375, 0.5, 0.375, 0.5, 0.625, 0.5, 0.625, 0.75, 0.375, 0.75, 0.375, 0.75, 0.625, 0.75, 0.625, 1.0, 0.375, 1.0, 0.125, 0.5, 0.375, 0.5, 0.375, 0.75, 0.125, 0.75, 0.625, 0.5, 0.875, 0.5, 0.875, 0.75, 0.625, 0.75, 0.125, 0.75, 0.375, 0.75, 0.375, 0.75, 0.125, 0.75, 0.375, 0.7054, 0.375, 0.6875, 0.625, 0.6875, 0.625, 0.7054, 0.625, 0.7054, 0.625, 0.6875, 0.875, 0.6875, 0.875, 0.7054, 0.125, 0.7054, 0.125, 0.6875, 0.375, 0.6875, 0.375, 0.7054, 0.625, 0.04459, 0.625, 0.0625, 0.375, 0.0625, 0.375, 0.04459, 0.625, 0.04454, 0.625, 0.0625, 0.375, 0.0625, 0.375, 0.04454, 0.375, 0.7055, 0.375, 0.6875, 0.625, 0.6875, 0.625, 0.7055, 0.625, 0.7055, 0.625, 0.6875, 0.875, 0.6875, 0.875, 0.7055, 0.125, 0.7055, 0.125, 0.6875, 0.375, 0.6875, 0.375, 0.7055, 0.375, 0.6875, 0.125, 0.6875, 0.625, 0.0625, 0.625, 0.6875, 0.875, 0.6875, 0.625, 0.6875, 0.375, 0.6875, 0.125, 0.6875, 0.625, 0.0, 0.625, 0.04459, 0.375, 0.04459, 0.375, 0.0, 0.125, 0.75, 0.125, 0.7054, 0.375, 0.7054, 0.375, 0.75, 0.625, 0.75, 0.625, 0.7054, 0.875, 0.7054, 0.875, 0.75, 0.375, 0.75, 0.375, 0.7054, 0.625, 0.7054, 0.625, 0.75, 0.125, 0.75, 0.125, 0.7055, 0.375, 0.7055, 0.375, 0.75, 0.625, 0.75, 0.625, 0.7055, 0.875, 0.7055, 0.875, 0.75, 0.375, 0.75, 0.375, 0.7055, 0.625, 0.7055, 0.625, 0.75, 0.625, 0.0, 0.625, 0.04454, 0.375, 0.04454, 0.375, 0.0, 0.375, 0.75, 0.625, 0.75, 0.625, 1.0, 0.375, 1.0, 0.375, 0.75, 0.625, 0.75, 0.625, 1.0, 0.375, 1.0, 0.375, 0.75, 0.625, 0.75, 0.625, 1.0, 0.375, 1.0, 0.375, 0.75, 0.625, 0.75, 0.625, 1.0, 0.375, 1.0, 0.125, 0.75, 0.375, 0.75, 0.375, 0.75, 0.125, 0.75, 0.625, 0.0, 0.375, 0.0, 0.375, 0.0, 0.625, 0.0, 0.625, 0.75, 0.875, 0.75, 0.875, 0.75, 0.625, 0.75, 0.375, 0.75, 0.625, 0.75, 0.625, 0.75, 0.375, 0.75, 0.625, 0.75, 0.875, 0.75, 0.875, 0.75, 0.625, 0.75, 0.375, 0.75, 0.625, 0.75, 0.625, 0.75, 0.375, 0.75, 0.625, 0.0, 0.375, 0.0, 0.375, 0.0, 0.625, 0.0, 0.375, 0.0, 0.625, 0.0, 0.625, 0.25, 0.375, 0.25, 0.375, 0.25, 0.625, 0.25, 0.625, 0.5, 0.375, 0.5, 0.375, 0.5, 0.625, 0.5, 0.625, 0.75, 0.375, 0.75, 0.375, 0.75, 0.625, 0.75, 0.625, 1.0, 0.375, 1.0, 0.125, 0.5, 0.375, 0.5, 0.375, 0.75, 0.125, 0.75, 0.625, 0.5, 0.875, 0.5, 0.875, 0.75, 0.625, 0.75, 0.125, 0.75, 0.375, 0.75, 0.375, 0.75, 0.125, 0.75, 0.375, 0.7054, 0.375, 0.6875, 0.625, 0.6875, 0.625, 0.7054, 0.625, 0.7054, 0.625, 0.6875, 0.875, 0.6875, 0.875, 0.7054, 0.125, 0.7054, 0.125, 0.6875, 0.375, 0.6875, 0.375, 0.7054, 0.625, 0.04459, 0.625, 0.0625, 0.375, 0.0625, 0.375, 0.04459, 0.625, 0.04454, 0.625, 0.0625, 0.375, 0.0625, 0.375, 0.04454, 0.375, 0.7055, 0.375, 0.6875, 0.625, 0.6875, 0.625, 0.7055, 0.625, 0.7055, 0.625, 0.6875, 0.875, 0.6875, 0.875, 0.7055, 0.125, 0.7055, 0.125, 0.6875, 0.375, 0.6875, 0.375, 0.7055, 0.375, 0.6875, 0.125, 0.6875, 0.625, 0.0625, 0.625, 0.6875, 0.875, 0.6875, 0.625, 0.6875, 0.375, 0.6875, 0.125, 0.6875, 0.625, 0.0, 0.625, 0.04459, 0.375, 0.04459, 0.375, 0.0, 0.125, 0.75, 0.125, 0.7054, 0.375, 0.7054, 0.375, 0.75, 0.625, 0.75, 0.625, 0.7054, 0.875, 0.7054, 0.875, 0.75, 0.375, 0.75, 0.375, 0.7054, 0.625, 0.7054, 0.625, 0.75, 0.125, 0.75, 0.125, 0.7055, 0.375, 0.7055, 0.375, 0.75, 0.625, 0.75, 0.625, 0.7055, 0.875, 0.7055, 0.875, 0.75, 0.375, 0.75, 0.375, 0.7055, 0.625, 0.7055, 0.625, 0.75, 0.625, 0.0, 0.625, 0.04454, 0.375, 0.04454, 0.375, 0.0, 0.375, 0.75, 0.625, 0.75, 0.625, 1.0, 0.375, 1.0, 0.375, 0.75, 0.625, 0.75, 0.625, 1.0, 0.375, 1.0, 0.375, 0.75, 0.625, 0.75, 0.625, 1.0, 0.375, 1.0, 0.375, 0.75, 0.625, 0.75, 0.625, 1.0, 0.375, 1.0, 0.125, 0.75, 0.375, 0.75, 0.375, 0.75, 0.125, 0.75, 0.625, 0.0, 0.375, 0.0, 0.375, 0.0, 0.625, 0.0, 0.625, 0.75, 0.875, 0.75, 0.875, 0.75, 0.625, 0.75, 0.375, 0.75, 0.625, 0.75, 0.625, 0.75, 0.375, 0.75, 0.625, 0.75, 0.875, 0.75, 0.875, 0.75, 0.625, 0.75, 0.375, 0.75, 0.625, 0.75, 0.625, 0.75, 0.375, 0.75, 0.625, 0.0, 0.375, 0.0, 0.375, 0.0, 0.625, 0.0, 0.375, 0.0, 0.625, 0.0, 0.625, 0.25, 0.375, 0.25, 0.375, 0.25, 0.625, 0.25, 0.625, 0.5, 0.375, 0.5, 0.375, 0.5, 0.625, 0.5, 0.625, 0.75, 0.375, 0.75, 0.375, 0.75, 0.625, 0.75, 0.625, 1.0, 0.375, 1.0, 0.125, 0.5, 0.375, 0.5, 0.375, 0.75, 0.125, 0.75, 0.625, 0.5, 0.875, 0.5, 0.875, 0.75, 0.625, 0.75, 0.125, 0.75, 0.375, 0.75, 0.375, 0.75, 0.125, 0.75, 0.375, 0.7054, 0.375, 0.6875, 0.625, 0.6875, 0.625, 0.7054, 0.625, 0.7054, 0.625, 0.6875, 0.875, 0.6875, 0.875, 0.7054, 0.125, 0.7054, 0.125, 0.6875, 0.375, 0.6875, 0.375, 0.7054, 0.625, 0.04459, 0.625, 0.0625, 0.375, 0.0625, 0.375, 0.04459, 0.625, 0.04454, 0.625, 0.0625, 0.375, 0.0625, 0.375, 0.04454, 0.375, 0.7055, 0.375, 0.6875, 0.625, 0.6875, 0.625, 0.7055, 0.625, 0.7055, 0.625, 0.6875, 0.875, 0.6875, 0.875, 0.7055, 0.125, 0.7055, 0.125, 0.6875, 0.375, 0.6875, 0.375, 0.7055, 0.375, 0.6875, 0.125, 0.6875, 0.625, 0.0625, 0.625, 0.6875, 0.875, 0.6875, 0.625, 0.6875, 0.375, 0.6875, 0.125, 0.6875, 0.625, 0.0, 0.625, 0.04459, 0.375, 0.04459, 0.375, 0.0, 0.125, 0.75, 0.125, 0.7054, 0.375, 0.7054, 0.375, 0.75, 0.625, 0.75, 0.625, 0.7054, 0.875, 0.7054, 0.875, 0.75, 0.375, 0.75, 0.375, 0.7054, 0.625, 0.7054, 0.625, 0.75, 0.125, 0.75, 0.125, 0.7055, 0.375, 0.7055, 0.375, 0.75, 0.625, 0.75, 0.625, 0.7055, 0.875, 0.7055, 0.875, 0.75, 0.375, 0.75, 0.375, 0.7055, 0.625, 0.7055, 0.625, 0.75, 0.625, 0.0, 0.625, 0.04454, 0.375, 0.04454, 0.375, 0.0, 0.375, 0.75, 0.625, 0.75, 0.625, 1.0, 0.375, 1.0, 0.375, 0.75, 0.625, 0.75, 0.625, 1.0, 0.375, 1.0, 0.375, 0.75, 0.625, 0.75, 0.625, 1.0, 0.375, 1.0, 0.375, 0.75, 0.625, 0.75, 0.625, 1.0, 0.375, 1.0, 0.125, 0.75, 0.375, 0.75, 0.375, 0.75, 0.125, 0.75, 0.625, 0.0, 0.375, 0.0, 0.375, 0.0, 0.625, 0.0, 0.625, 0.75, 0.875, 0.75, 0.875, 0.75, 0.625, 0.75, 0.375, 0.75, 0.625, 0.75, 0.625, 0.75, 0.375, 0.75, 0.625, 0.75, 0.875, 0.75, 0.875, 0.75, 0.625, 0.75, 0.375, 0.75, 0.625, 0.75, 0.625, 0.75, 0.375, 0.75, 0.625, 0.0, 0.375, 0.0, 0.375, 0.0, 0.625, 0.0, 0.375, 0.0, 0.625, 0.0, 0.625, 0.25, 0.375, 0.25, 0.375, 0.25, 0.625, 0.25, 0.625, 0.5, 0.375, 0.5, 0.375, 0.5, 0.625, 0.5, 0.625, 0.75, 0.375, 0.75, 0.375, 0.75, 0.625, 0.75, 0.625, 1.0, 0.375, 1.0, 0.125, 0.5, 0.375, 0.5, 0.375, 0.75, 0.125, 0.75, 0.625, 0.5, 0.875, 0.5, 0.875, 0.75, 0.625, 0.75, 0.125, 0.75, 0.375, 0.75, 0.375, 0.75, 0.125, 0.75, 0.375, 0.7054, 0.375, 0.6875, 0.625, 0.6875, 0.625, 0.7054, 0.625, 0.7054, 0.625, 0.6875, 0.875, 0.6875, 0.875, 0.7054, 0.125, 0.7054, 0.125, 0.6875, 0.375, 0.6875, 0.375, 0.7054, 0.625, 0.04459, 0.625, 0.0625, 0.375, 0.0625, 0.375, 0.04459, 0.625, 0.04454, 0.625, 0.0625, 0.375, 0.0625, 0.375, 0.04454, 0.375, 0.7055, 0.375, 0.6875, 0.625, 0.6875, 0.625, 0.7055, 0.625, 0.7055, 0.625, 0.6875, 0.875, 0.6875, 0.875, 0.7055, 0.125, 0.7055, 0.125, 0.6875, 0.375, 0.6875, 0.375, 0.7055, 0.375, 0.6875, 0.125, 0.6875, 0.625, 0.0625, 0.625, 0.6875, 0.875, 0.6875, 0.625, 0.6875, 0.375, 0.6875, 0.125, 0.6875, 0.625, 0.0, 0.625, 0.04459, 0.375, 0.04459, 0.375, 0.0, 0.125, 0.75, 0.125, 0.7054, 0.375, 0.7054, 0.375, 0.75, 0.625, 0.75, 0.625, 0.7054, 0.875, 0.7054, 0.875, 0.75, 0.375, 0.75, 0.375, 0.7054, 0.625, 0.7054, 0.625, 0.75, 0.125, 0.75, 0.125, 0.7055, 0.375, 0.7055, 0.375, 0.75, 0.625, 0.75, 0.625, 0.7055, 0.875, 0.7055, 0.875, 0.75, 0.375, 0.75, 0.375, 0.7055, 0.625, 0.7055, 0.625, 0.75, 0.625, 0.0, 0.625, 0.04454, 0.375, 0.04454, 0.375, 0.0, 0.375, 0.75, 0.625, 0.75, 0.625, 1.0, 0.375, 1.0, 0.375, 0.75, 0.625, 0.75, 0.625, 1.0, 0.375, 1.0, 0.375, 0.75, 0.625, 0.75, 0.625, 1.0, 0.375, 1.0, 0.375, 0.75, 0.625, 0.75, 0.625, 1.0, 0.375, 1.0, 0.125, 0.75, 0.375, 0.75, 0.375, 0.75, 0.125, 0.75, 0.625, 0.0, 0.375, 0.0, 0.375, 0.0, 0.625, 0.0, 0.625, 0.75, 0.875, 0.75, 0.875, 0.75, 0.625, 0.75, 0.375, 0.75, 0.625, 0.75, 0.625, 0.75, 0.375, 0.75, 0.625, 0.75, 0.875, 0.75, 0.875, 0.75, 0.625, 0.75, 0.375, 0.75, 0.625, 0.75, 0.625, 0.75, 0.375, 0.75])
me_cube_053.materials.append(mat_trackmetall)
me_cube_053.materials.append(mat_trackwood)
me_cube_053.use_remesh_fix_poles = True
me_cube_053.use_remesh_preserve_attributes = False
me_cube_053.use_mirror_vertex_groups = False
me_cube_053.update()

# ---- objects
ob_longerpart = bpy.data.objects.new('LongerPart', me_cube_053)

# ---- transforms, parenting, visibility, modifiers, constraints
ob_longerpart.location = (0.0, 0.0, 0.0)
ob_longerpart.rotation_euler = (1.571, -0.0, 0.0)
ob_longerpart.lineart.crease_threshold = 0.0

# ---- collection membership
col_minecartrails.objects.link(ob_longerpart)

# ---- scene / render settings (as saved in the file)
scene.frame_start = 1; scene.frame_end = 250; scene.frame_set(1)
scene.render.engine = 'BLENDER_EEVEE_NEXT'
scene.cycles.use_denoising = False
scene.cycles.samples = 128
scene.cycles.sampling_pattern = 'TABULATED_SOBOL'
scene.cycles.use_adaptive_sampling = False
scene.cycles.use_light_tree = False
scene.view_settings.view_transform = 'Filmic'
bpy.context.view_layer.update()

# ---- added for rendering (the .blend has no active camera and no usable light): camera, sun
cam_auto = bpy.data.cameras.new('AutoCamera')
cam_auto.lens = 50.0
cam_auto.sensor_width = 36.0
cam_auto.clip_end = 1000.0
ob_auto_camera = bpy.data.objects.new('AutoCamera', cam_auto)
scene.collection.objects.link(ob_auto_camera)
ob_auto_camera.location = (5.65664, -6.84118, 4.49352)
ob_auto_camera.rotation_euler = (1.09748, -7.21219e-08, 0.694738)
scene.camera = ob_auto_camera
light_auto_sun = bpy.data.lights.new('AutoSun', 'SUN')
light_auto_sun.energy = 3.0
light_auto_sun.angle = 0.0523599
ob_auto_sun = bpy.data.objects.new('AutoSun', light_auto_sun)
scene.collection.objects.link(ob_auto_sun)
ob_auto_sun.rotation_euler = (0.872665, 0.174533, 0.523599)
bpy.context.view_layer.update()
